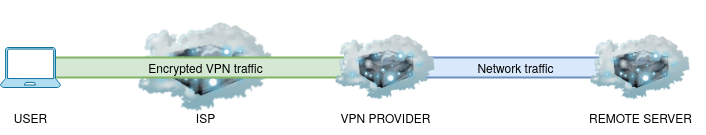

The diagram above was exported from draw.io. Its source (the exported page's mxGraphModel, read from the mxfile embedded in the PNG):
<mxGraphModel dx="1424" dy="755" grid="1" gridSize="10" guides="1" tooltips="1" connect="1" arrows="1" fold="1" page="1" pageScale="1" pageWidth="827" pageHeight="1169" math="0" shadow="0">
  <root>
    <mxCell id="0" />
    <mxCell id="1" parent="0" />
    <mxCell id="xvYitcZz-rdKSxi-XD1H-3" value="" style="image;html=1;image=img/lib/clip_art/networking/Cloud_Server_128x128.png" parent="1" vertex="1">
      <mxGeometry x="242.5" y="172.5" width="135" height="135" as="geometry" />
    </mxCell>
    <mxCell id="xvYitcZz-rdKSxi-XD1H-5" value="ISP" style="text;html=1;align=center;verticalAlign=middle;resizable=0;points=[];autosize=1;strokeColor=none;fillColor=none;" parent="1" vertex="1">
      <mxGeometry x="290" y="275" width="40" height="30" as="geometry" />
    </mxCell>
    <mxCell id="xvYitcZz-rdKSxi-XD1H-7" value="VPN PROVIDER" style="text;html=1;align=center;verticalAlign=middle;resizable=0;points=[];autosize=1;strokeColor=none;fillColor=none;" parent="1" vertex="1">
      <mxGeometry x="435" y="275" width="110" height="30" as="geometry" />
    </mxCell>
    <mxCell id="xvYitcZz-rdKSxi-XD1H-9" value="USER" style="text;html=1;align=center;verticalAlign=middle;resizable=0;points=[];autosize=1;strokeColor=none;fillColor=none;" parent="1" vertex="1">
      <mxGeometry x="105" y="275" width="60" height="30" as="geometry" />
    </mxCell>
    <mxCell id="xvYitcZz-rdKSxi-XD1H-2" value="Encrypted VPN traffic" style="html=1;outlineConnect=0;fillColor=#d5e8d4;strokeColor=#82b366;gradientDirection=north;strokeWidth=2;shape=mxgraph.networks.bus;gradientDirection=north;perimeter=backbonePerimeter;backboneSize=20;" parent="1" vertex="1">
      <mxGeometry x="130" y="235" width="360" height="10" as="geometry" />
    </mxCell>
    <mxCell id="xvYitcZz-rdKSxi-XD1H-10" value="Network traffic" style="html=1;outlineConnect=0;gradientDirection=north;strokeWidth=2;shape=mxgraph.networks.bus;gradientDirection=north;perimeter=backbonePerimeter;backboneSize=20;fillColor=#dae8fc;strokeColor=#6c8ebf;" parent="1" vertex="1">
      <mxGeometry x="480" y="235" width="280" height="10" as="geometry" />
    </mxCell>
    <mxCell id="xvYitcZz-rdKSxi-XD1H-12" value="REMOTE SERVER" style="text;html=1;align=center;verticalAlign=middle;resizable=0;points=[];autosize=1;strokeColor=none;fillColor=none;" parent="1" vertex="1">
      <mxGeometry x="680" y="275" width="130" height="30" as="geometry" />
    </mxCell>
    <mxCell id="xvYitcZz-rdKSxi-XD1H-13" value="" style="rounded=0;whiteSpace=wrap;html=1;imageWidth=64;imageHeight=32;imageAspect=0;resizeWidth=1;resizeHeight=1;strokeColor=none;gradientColor=none;" parent="1" vertex="1">
      <mxGeometry x="112" y="222" width="46" height="36" as="geometry" />
    </mxCell>
    <mxCell id="xvYitcZz-rdKSxi-XD1H-1" value="" style="verticalLabelPosition=bottom;html=1;verticalAlign=top;align=center;shape=mxgraph.azure.laptop;pointerEvents=1;fillColor=#b1ddf0;strokeColor=#10739e;" parent="1" vertex="1">
      <mxGeometry x="105" y="220" width="60" height="40" as="geometry" />
    </mxCell>
    <mxCell id="GSB6kT3FdbegIqVUNxnx-1" value="" style="image;html=1;image=img/lib/clip_art/networking/Cloud_Server_128x128.png" vertex="1" parent="1">
      <mxGeometry x="440" y="190" width="100" height="100" as="geometry" />
    </mxCell>
    <mxCell id="GSB6kT3FdbegIqVUNxnx-2" value="" style="image;html=1;image=img/lib/clip_art/networking/Cloud_Server_128x128.png" vertex="1" parent="1">
      <mxGeometry x="695" y="190" width="100" height="100" as="geometry" />
    </mxCell>
  </root>
</mxGraphModel>